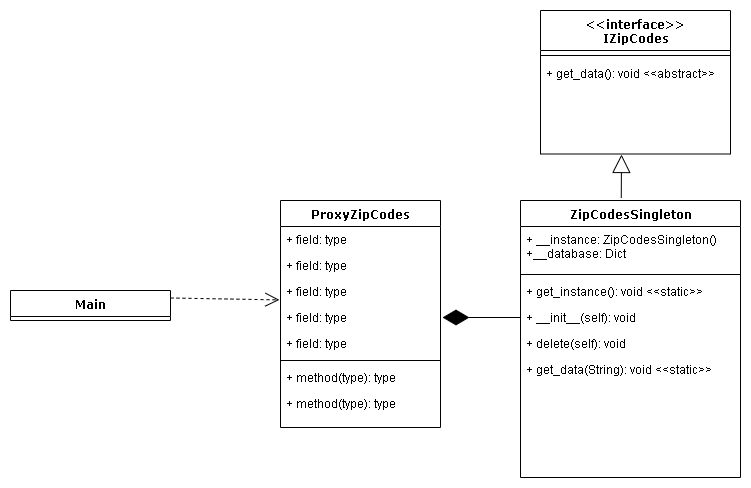

The diagram above was exported from draw.io. Its source (the exported page's mxGraphModel, read from the mxfile embedded in the PNG):
<mxGraphModel dx="1221" dy="644" grid="1" gridSize="10" guides="1" tooltips="1" connect="1" arrows="1" fold="1" page="1" pageScale="1" pageWidth="1100" pageHeight="850" background="none" math="0" shadow="0">
  <root>
    <mxCell id="0" />
    <mxCell id="1" parent="0" />
    <mxCell id="78961159f06e98e8-17" value="ProxyZipCodes" style="swimlane;html=1;fontStyle=1;align=center;verticalAlign=top;childLayout=stackLayout;horizontal=1;startSize=26;horizontalStack=0;resizeParent=1;resizeLast=0;collapsible=1;marginBottom=0;swimlaneFillColor=#ffffff;rounded=0;shadow=0;comic=0;labelBackgroundColor=none;strokeWidth=1;fillColor=none;fontFamily=Verdana;fontSize=12" parent="1" vertex="1">
      <mxGeometry x="280" y="270" width="160" height="227" as="geometry" />
    </mxCell>
    <mxCell id="78961159f06e98e8-21" value="+ field: type" style="text;html=1;strokeColor=none;fillColor=none;align=left;verticalAlign=top;spacingLeft=4;spacingRight=4;whiteSpace=wrap;overflow=hidden;rotatable=0;points=[[0,0.5],[1,0.5]];portConstraint=eastwest;" parent="78961159f06e98e8-17" vertex="1">
      <mxGeometry y="26" width="160" height="26" as="geometry" />
    </mxCell>
    <mxCell id="78961159f06e98e8-23" value="+ field: type" style="text;html=1;strokeColor=none;fillColor=none;align=left;verticalAlign=top;spacingLeft=4;spacingRight=4;whiteSpace=wrap;overflow=hidden;rotatable=0;points=[[0,0.5],[1,0.5]];portConstraint=eastwest;" parent="78961159f06e98e8-17" vertex="1">
      <mxGeometry y="52" width="160" height="26" as="geometry" />
    </mxCell>
    <mxCell id="78961159f06e98e8-25" value="+ field: type" style="text;html=1;strokeColor=none;fillColor=none;align=left;verticalAlign=top;spacingLeft=4;spacingRight=4;whiteSpace=wrap;overflow=hidden;rotatable=0;points=[[0,0.5],[1,0.5]];portConstraint=eastwest;" parent="78961159f06e98e8-17" vertex="1">
      <mxGeometry y="78" width="160" height="26" as="geometry" />
    </mxCell>
    <mxCell id="78961159f06e98e8-26" value="+ field: type" style="text;html=1;strokeColor=none;fillColor=none;align=left;verticalAlign=top;spacingLeft=4;spacingRight=4;whiteSpace=wrap;overflow=hidden;rotatable=0;points=[[0,0.5],[1,0.5]];portConstraint=eastwest;" parent="78961159f06e98e8-17" vertex="1">
      <mxGeometry y="104" width="160" height="26" as="geometry" />
    </mxCell>
    <mxCell id="78961159f06e98e8-24" value="+ field: type" style="text;html=1;strokeColor=none;fillColor=none;align=left;verticalAlign=top;spacingLeft=4;spacingRight=4;whiteSpace=wrap;overflow=hidden;rotatable=0;points=[[0,0.5],[1,0.5]];portConstraint=eastwest;" parent="78961159f06e98e8-17" vertex="1">
      <mxGeometry y="130" width="160" height="26" as="geometry" />
    </mxCell>
    <mxCell id="78961159f06e98e8-19" value="" style="line;html=1;strokeWidth=1;fillColor=none;align=left;verticalAlign=middle;spacingTop=-1;spacingLeft=3;spacingRight=3;rotatable=0;labelPosition=right;points=[];portConstraint=eastwest;" parent="78961159f06e98e8-17" vertex="1">
      <mxGeometry y="156" width="160" height="8" as="geometry" />
    </mxCell>
    <mxCell id="78961159f06e98e8-20" value="+ method(type): type" style="text;html=1;strokeColor=none;fillColor=none;align=left;verticalAlign=top;spacingLeft=4;spacingRight=4;whiteSpace=wrap;overflow=hidden;rotatable=0;points=[[0,0.5],[1,0.5]];portConstraint=eastwest;" parent="78961159f06e98e8-17" vertex="1">
      <mxGeometry y="164" width="160" height="26" as="geometry" />
    </mxCell>
    <mxCell id="78961159f06e98e8-27" value="+ method(type): type" style="text;html=1;strokeColor=none;fillColor=none;align=left;verticalAlign=top;spacingLeft=4;spacingRight=4;whiteSpace=wrap;overflow=hidden;rotatable=0;points=[[0,0.5],[1,0.5]];portConstraint=eastwest;" parent="78961159f06e98e8-17" vertex="1">
      <mxGeometry y="190" width="160" height="26" as="geometry" />
    </mxCell>
    <mxCell id="78961159f06e98e8-30" value="ZipCodesSingleton" style="swimlane;html=1;fontStyle=1;align=center;verticalAlign=top;childLayout=stackLayout;horizontal=1;startSize=26;horizontalStack=0;resizeParent=1;resizeLast=0;collapsible=1;marginBottom=0;swimlaneFillColor=#ffffff;rounded=0;shadow=0;comic=0;labelBackgroundColor=none;strokeWidth=1;fillColor=none;fontFamily=Verdana;fontSize=12" parent="1" vertex="1">
      <mxGeometry x="520" y="270" width="220" height="277" as="geometry" />
    </mxCell>
    <mxCell id="78961159f06e98e8-31" value="+ __instance: ZipCodesSingleton()&lt;br&gt;+__database: Dict" style="text;html=1;strokeColor=none;fillColor=none;align=left;verticalAlign=top;spacingLeft=4;spacingRight=4;whiteSpace=wrap;overflow=hidden;rotatable=0;points=[[0,0.5],[1,0.5]];portConstraint=eastwest;" parent="78961159f06e98e8-30" vertex="1">
      <mxGeometry y="26" width="220" height="44" as="geometry" />
    </mxCell>
    <mxCell id="78961159f06e98e8-38" value="" style="line;html=1;strokeWidth=1;fillColor=none;align=left;verticalAlign=middle;spacingTop=-1;spacingLeft=3;spacingRight=3;rotatable=0;labelPosition=right;points=[];portConstraint=eastwest;" parent="78961159f06e98e8-30" vertex="1">
      <mxGeometry y="70" width="220" height="8" as="geometry" />
    </mxCell>
    <mxCell id="78961159f06e98e8-40" value="+ get_instance(): void &amp;lt;&amp;lt;static&amp;gt;&amp;gt;" style="text;html=1;strokeColor=none;fillColor=none;align=left;verticalAlign=top;spacingLeft=4;spacingRight=4;whiteSpace=wrap;overflow=hidden;rotatable=0;points=[[0,0.5],[1,0.5]];portConstraint=eastwest;" parent="78961159f06e98e8-30" vertex="1">
      <mxGeometry y="78" width="220" height="26" as="geometry" />
    </mxCell>
    <mxCell id="78961159f06e98e8-42" value="+ __init__(self): void" style="text;html=1;strokeColor=none;fillColor=none;align=left;verticalAlign=top;spacingLeft=4;spacingRight=4;whiteSpace=wrap;overflow=hidden;rotatable=0;points=[[0,0.5],[1,0.5]];portConstraint=eastwest;" parent="78961159f06e98e8-30" vertex="1">
      <mxGeometry y="104" width="220" height="26" as="geometry" />
    </mxCell>
    <mxCell id="78961159f06e98e8-39" value="+ delete(self): void" style="text;html=1;strokeColor=none;fillColor=none;align=left;verticalAlign=top;spacingLeft=4;spacingRight=4;whiteSpace=wrap;overflow=hidden;rotatable=0;points=[[0,0.5],[1,0.5]];portConstraint=eastwest;" parent="78961159f06e98e8-30" vertex="1">
      <mxGeometry y="130" width="220" height="26" as="geometry" />
    </mxCell>
    <mxCell id="N5U8vPLz0mzmGxCdLiWt-16" value="+ get_data(String): void &amp;lt;&amp;lt;static&amp;gt;&amp;gt;" style="text;html=1;strokeColor=none;fillColor=none;align=left;verticalAlign=top;spacingLeft=4;spacingRight=4;whiteSpace=wrap;overflow=hidden;rotatable=0;points=[[0,0.5],[1,0.5]];portConstraint=eastwest;" vertex="1" parent="78961159f06e98e8-30">
      <mxGeometry y="156" width="220" height="26" as="geometry" />
    </mxCell>
    <mxCell id="78961159f06e98e8-43" value="&amp;lt;&amp;lt;interface&amp;gt;&amp;gt;&lt;br&gt;IZipCodes" style="swimlane;html=1;fontStyle=1;align=center;verticalAlign=top;childLayout=stackLayout;horizontal=1;startSize=40;horizontalStack=0;resizeParent=1;resizeLast=0;collapsible=1;marginBottom=0;swimlaneFillColor=#ffffff;rounded=0;shadow=0;comic=0;labelBackgroundColor=none;strokeWidth=1;fillColor=none;fontFamily=Verdana;fontSize=12" parent="1" vertex="1">
      <mxGeometry x="540" y="80" width="190" height="143.5" as="geometry">
        <mxRectangle x="550" y="10" width="130" height="50" as="alternateBounds" />
      </mxGeometry>
    </mxCell>
    <mxCell id="78961159f06e98e8-51" value="" style="line;html=1;strokeWidth=1;fillColor=none;align=left;verticalAlign=middle;spacingTop=-1;spacingLeft=3;spacingRight=3;rotatable=0;labelPosition=right;points=[];portConstraint=eastwest;" parent="78961159f06e98e8-43" vertex="1">
      <mxGeometry y="40" width="190" height="10" as="geometry" />
    </mxCell>
    <mxCell id="78961159f06e98e8-52" value="+ get_data(): void &amp;lt;&amp;lt;abstract&amp;gt;&amp;gt;" style="text;html=1;strokeColor=none;fillColor=none;align=left;verticalAlign=top;spacingLeft=4;spacingRight=4;whiteSpace=wrap;overflow=hidden;rotatable=0;points=[[0,0.5],[1,0.5]];portConstraint=eastwest;" parent="78961159f06e98e8-43" vertex="1">
      <mxGeometry y="50" width="190" height="26" as="geometry" />
    </mxCell>
    <mxCell id="N5U8vPLz0mzmGxCdLiWt-2" value="Main" style="swimlane;html=1;fontStyle=1;align=center;verticalAlign=top;childLayout=stackLayout;horizontal=1;startSize=26;horizontalStack=0;resizeParent=1;resizeLast=0;collapsible=1;marginBottom=0;swimlaneFillColor=#ffffff;rounded=0;shadow=0;comic=0;labelBackgroundColor=none;strokeWidth=1;fillColor=none;fontFamily=Verdana;fontSize=12" vertex="1" parent="1">
      <mxGeometry x="10" y="360" width="160" height="30" as="geometry" />
    </mxCell>
    <mxCell id="N5U8vPLz0mzmGxCdLiWt-11" value="" style="endArrow=open;endSize=12;dashed=1;html=1;sourcePerimeterSpacing=8;targetPerimeterSpacing=8;entryX=-0.007;entryY=0.823;entryDx=0;entryDy=0;entryPerimeter=0;exitX=1;exitY=0.25;exitDx=0;exitDy=0;" edge="1" parent="1" source="N5U8vPLz0mzmGxCdLiWt-2" target="78961159f06e98e8-25">
      <mxGeometry width="160" relative="1" as="geometry">
        <mxPoint x="50" y="170" as="sourcePoint" />
        <mxPoint x="240" y="145" as="targetPoint" />
      </mxGeometry>
    </mxCell>
    <mxCell id="N5U8vPLz0mzmGxCdLiWt-13" value="" style="endArrow=diamondThin;endFill=1;endSize=24;html=1;sourcePerimeterSpacing=8;targetPerimeterSpacing=8;exitX=0;exitY=0.5;exitDx=0;exitDy=0;" edge="1" parent="1" source="78961159f06e98e8-42">
      <mxGeometry width="160" relative="1" as="geometry">
        <mxPoint x="580" y="385" as="sourcePoint" />
        <mxPoint x="442" y="387" as="targetPoint" />
      </mxGeometry>
    </mxCell>
    <mxCell id="N5U8vPLz0mzmGxCdLiWt-14" value="" style="endArrow=block;endSize=16;endFill=0;html=1;sourcePerimeterSpacing=8;targetPerimeterSpacing=8;exitX=0.458;exitY=-0.009;exitDx=0;exitDy=0;exitPerimeter=0;" edge="1" parent="1" source="78961159f06e98e8-30">
      <mxGeometry width="160" relative="1" as="geometry">
        <mxPoint x="350" y="290" as="sourcePoint" />
        <mxPoint x="621" y="224" as="targetPoint" />
      </mxGeometry>
    </mxCell>
  </root>
</mxGraphModel>